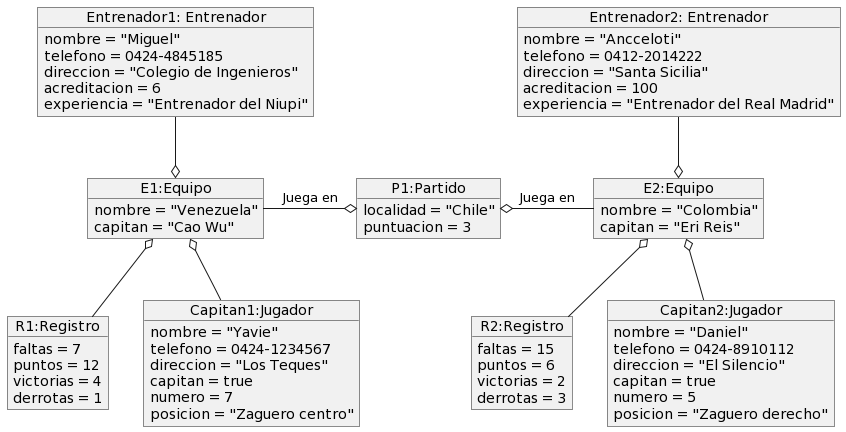

The diagram above was rendered by PlantUML. Its source (embedded in the PNG):
@startuml
object "P1:Partido" as P1{
    localidad = "Chile"
    puntuacion = 3
}

object "E1:Equipo" as E1{
    nombre = "Venezuela"
    capitan = "Cao Wu"
}

object "E2:Equipo" as E2{
    nombre = "Colombia"
    capitan = "Eri Reis"
}

object "R1:Registro" as R1{
    faltas = 7
    puntos = 12
    victorias = 4
    derrotas = 1
}

object "R2:Registro" as R2{
    faltas = 15
    puntos = 6
    victorias = 2
    derrotas = 3
}

object "Capitan1:Jugador" as C1{
    nombre = "Yavie"
    telefono = 0424-1234567
    direccion = "Los Teques"
    capitan = true
    numero = 7
    posicion = "Zaguero centro"
}

object "Capitan2:Jugador" as C2{
    nombre = "Daniel"
    telefono = 0424-8910112
    direccion = "El Silencio"
    capitan = true
    numero = 5
    posicion = "Zaguero derecho"
}

object "Entrenador1: Entrenador" as DT1{
    nombre = "Miguel"
    telefono = 0424-4845185
    direccion = "Colegio de Ingenieros"
    acreditacion = 6
    experiencia = "Entrenador del Niupi"
}

object "Entrenador2: Entrenador" as DT2{
    nombre = "Ancceloti"
    telefono = 0412-2014222
    direccion = "Santa Sicilia"
    acreditacion = 100
    experiencia = "Entrenador del Real Madrid"
}

E1  -r-o P1: Juega en
E2  -l-o P1: Juega en
R1  -u-o E1
R2  -u-o E2
C1  -u-o E1
C2  -u-o E2
DT1 -d-o E1
DT2 -d-o E2
@enduml